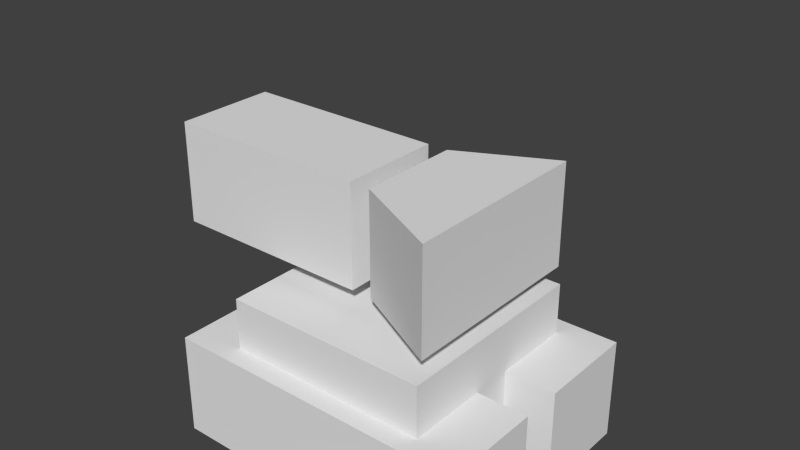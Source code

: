 # Source: testrobit.blend  (saved by Blender 2.69.0; exported with 4.5.12 LTS)
import bpy
from mathutils import Matrix  # noqa: F401  (used for matrix-valued properties, if any)

bpy.ops.wm.read_factory_settings(use_empty=True)
scene = bpy.context.scene
scene.name = 'Scene'

# ---- collections
col_collection_1 = bpy.data.collections.new('Collection 1'); scene.collection.children.link(col_collection_1)

# ---- materials (node trees are filled in below, after node groups)
mat_material = bpy.data.materials.new('Material')
mat_material.alpha_threshold = 0.0
mat_material.use_transparent_shadow = False
mat_material.roughness = 0.5
mat_material.line_color = (0.0, 0.0, 0.0, 1.0)

# ---- material node trees

# ---- world
world_world = bpy.data.worlds.new('World'); scene.world = world_world
world_world.color = (0.05088, 0.05088, 0.05088)
world_world.use_sun_shadow = False
world_world.sun_shadow_jitter_overblur = 0.0
world_world.cycles.sampling_method = 'MANUAL'
world_world.cycles.sample_map_resolution = 256

# ---- meshes
me_cube = bpy.data.meshes.new('Cube')
me_cube.from_pydata([(1.0, 1.0, -1.0), (1.0, -1.0, -1.0), (-1.0, -1.0, -1.0), (-1.0, 1.0, -1.0), (1.0, 1.0, 0.0), (1.0, -1.0, 0.0), (-1.0, -1.0, 0.0), (-1.0, 1.0, 0.0), (1.5, -1.2, -1.5), (-1.5, -1.2, -1.5), (1.5, -1.2, -0.5), (-1.5, -1.2, -0.5), (1.5, -0.2, -1.5), (-1.5, -0.2, -1.5), (1.5, -0.2, -0.5), (-1.5, -0.2, -0.5), (1.5, 0.2, -1.5), (-1.5, 0.2, -1.5), (1.5, 0.2, -0.5), (-1.5, 0.2, -0.5), (1.5, 1.2, -1.5), (-1.5, 1.2, -1.5), (1.5, 1.2, -0.5), (-1.5, 1.2, -0.5), (-0.1, 0.5, 0.2), (-0.1, -0.5, 0.2), (-2.1, -0.5, 0.2), (-2.1, 0.5, 0.2), (-0.1, 0.5, 1.2), (-0.1, -0.5, 1.2), (-2.1, -0.5, 1.2), (-2.1, 0.5, 1.2), (1.0, 0.949, 0.2), (1.0, -0.949, 0.2), (0.1, -0.5, 0.2), (0.1, 0.5, 0.2), (1.0, 0.949, 1.2), (1.0, -0.949, 1.2), (0.1, -0.5, 1.2), (0.1, 0.5, 1.2)], [], [(0, 1, 2, 3), (4, 7, 6, 5), (0, 4, 5, 1), (1, 5, 6, 2), (2, 6, 7, 3), (4, 0, 3, 7), (8, 10, 11, 9), (12, 13, 15, 14), (10, 14, 15, 11), (11, 15, 13, 9), (8, 12, 14, 10), (9, 13, 12, 8), (16, 18, 19, 17), (20, 21, 23, 22), (18, 22, 23, 19), (19, 23, 21, 17), (16, 20, 22, 18), (17, 21, 20, 16), (24, 25, 26, 27), (28, 31, 30, 29), (24, 28, 29, 25), (25, 29, 30, 26), (26, 30, 31, 27), (28, 24, 27, 31), (32, 33, 34, 35), (36, 39, 38, 37), (32, 36, 37, 33), (33, 37, 38, 34), (34, 38, 39, 35), (36, 32, 35, 39)])
me_cube.materials.append(mat_material)
me_cube.use_remesh_preserve_volume = False
me_cube.use_remesh_preserve_attributes = False
me_cube.use_mirror_vertex_groups = False
me_cube.update()
arm_armature = bpy.data.armatures.new('Armature')  # bones are not reproduced

# ---- objects
ob_armature = bpy.data.objects.new('Armature', arm_armature)
ob_cube = bpy.data.objects.new('Cube', me_cube)

# ---- transforms, parenting, visibility, modifiers, constraints
ob_armature.location = (0.0, 0.0, 0.0)
ob_armature.show_in_front = True
ob_armature.lineart.crease_threshold = 0.0
ob_cube.location = (0.0, 0.0, 1.5)
ob_cube.lock_rotations_4d = False
ob_cube.empty_display_type = 'ARROWS'
ob_cube.lineart.crease_threshold = 0.0
_vg = ob_cube.vertex_groups.new(name='Treads')
_vg.add([8, 9, 10, 11, 12, 13, 14, 15, 16, 17, 18, 19, 20, 21, 22, 23], 1.0, 'REPLACE')
_vg = ob_cube.vertex_groups.new(name='Trunk')
_vg.add([0, 1, 2, 3, 4, 5, 6, 7], 1.0, 'REPLACE')
_vg = ob_cube.vertex_groups.new(name='Torso')
_vg.add([24, 25, 26, 27, 28, 29, 30, 31, 32, 33, 34, 35, 36, 37, 38, 39], 1.0, 'REPLACE')
_m = ob_cube.modifiers.new('Armature', 'ARMATURE')
_m.object = ob_armature

# ---- collection membership
col_collection_1.objects.link(ob_armature)
col_collection_1.objects.link(ob_cube)

# ---- scene / render settings (as saved in the file)
scene.frame_start = 1; scene.frame_end = 360; scene.frame_set(404)
scene.render.engine = 'BLENDER_EEVEE_NEXT'
scene.render.image_settings.compression = 90
scene.render.resolution_percentage = 50
scene.render.dither_intensity = 0.0
scene.cycles.use_denoising = False
scene.cycles.samples = 10
scene.cycles.sampling_pattern = 'TABULATED_SOBOL'
scene.cycles.light_sampling_threshold = 0.0
scene.cycles.use_adaptive_sampling = False
scene.cycles.use_light_tree = False
scene.cycles.blur_glossy = 0.0
scene.cycles.volume_bounces = 1
scene.cycles.pixel_filter_type = 'GAUSSIAN'
scene.cycles.sample_clamp_indirect = 0.0
scene.view_settings.view_transform = 'Standard'
bpy.context.view_layer.update()

# ---- added for rendering (the .blend has no active camera and no usable light): camera, sun
cam_auto = bpy.data.cameras.new('AutoCamera')
cam_auto.lens = 50.0
cam_auto.sensor_width = 36.0
cam_auto.clip_end = 1000.0
ob_auto_camera = bpy.data.objects.new('AutoCamera', cam_auto)
scene.collection.objects.link(ob_auto_camera)
ob_auto_camera.location = (5.33511, -6.40213, 6.41809)
ob_auto_camera.rotation_euler = (1.09748, -7.21219e-08, 0.694738)
scene.camera = ob_auto_camera
light_auto_sun = bpy.data.lights.new('AutoSun', 'SUN')
light_auto_sun.energy = 3.0
light_auto_sun.angle = 0.0523599
ob_auto_sun = bpy.data.objects.new('AutoSun', light_auto_sun)
scene.collection.objects.link(ob_auto_sun)
ob_auto_sun.rotation_euler = (0.872665, 0.174533, 0.523599)
bpy.context.view_layer.update()
